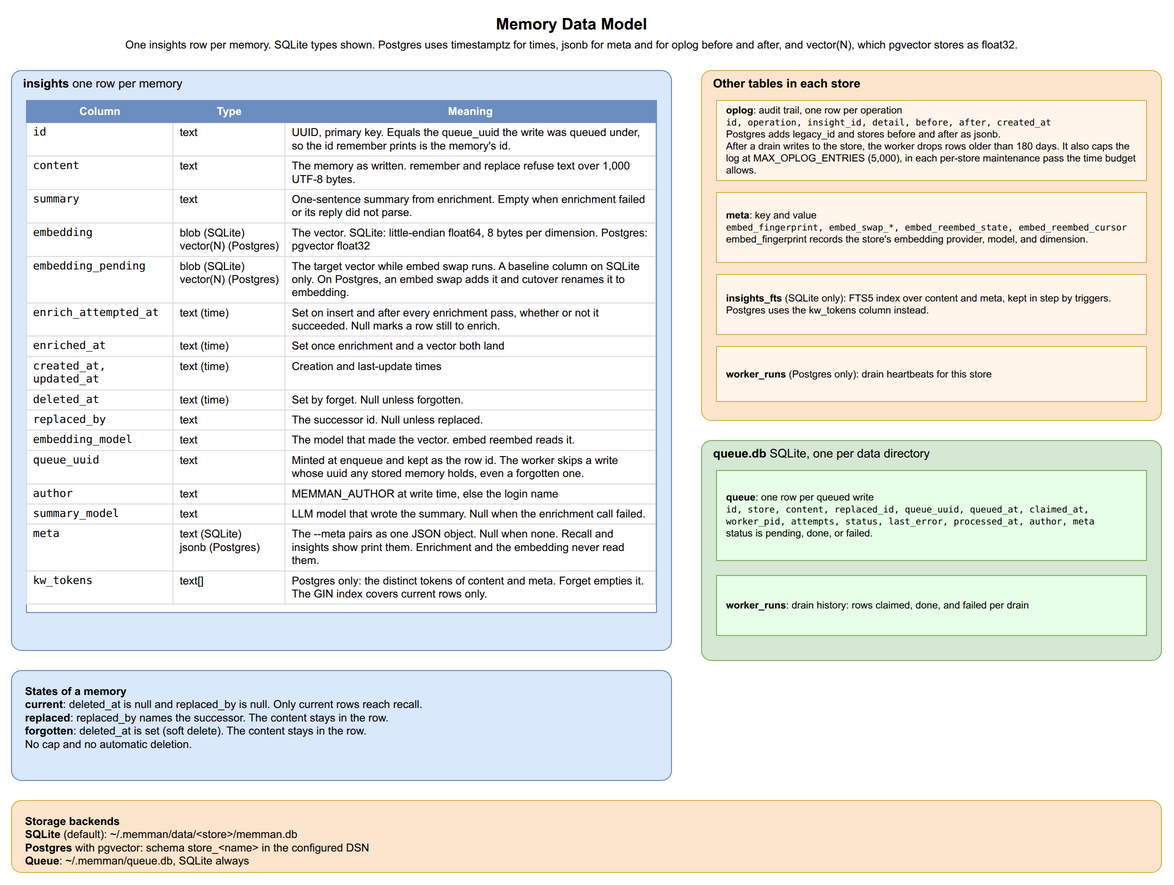

The diagram above was exported from draw.io. Its source (the exported page's mxGraphModel, read from the mxfile embedded in the PNG):
<mxGraphModel dx="1422" dy="1000" grid="1" gridSize="10" guides="1" tooltips="1" connect="1" arrows="1" fold="1" page="1" pageScale="1" pageWidth="1250" pageHeight="900" math="0" shadow="0">
  <root>
    <mxCell id="0" />
    <mxCell id="1" parent="0" />
    <mxCell id="dm_title" value="&lt;b&gt;Memory Data Model&lt;/b&gt;&lt;br&gt;&lt;font style=&quot;font-size:11px&quot;&gt;One insights row per memory. SQLite types shown. Postgres uses timestamptz for times, jsonb for meta and for oplog before and after, and vector(N), which pgvector stores as float32.&lt;/font&gt;" style="text;html=1;align=center;verticalAlign=middle;fontSize=16;strokeColor=none;fillColor=none;" vertex="1" parent="1">
      <mxGeometry x="240" y="10" width="720" height="45" as="geometry" />
    </mxCell>
    <mxCell id="dm_insight_box" value="&lt;b&gt;insights&lt;/b&gt;  one row per memory" style="rounded=1;absoluteArcSize=1;arcSize=20;whiteSpace=wrap;html=1;fillColor=#dae8fc;strokeColor=#6c8ebf;verticalAlign=top;align=left;spacingLeft=10;fontSize=12;" vertex="1" parent="1">
      <mxGeometry x="40" y="70" width="660" height="580" as="geometry" />
    </mxCell>
    <mxCell id="dm_fields" value="&lt;table style=&quot;font-size:11px; border-collapse:collapse; width:100%&quot;&gt;&lt;tr style=&quot;background:#6c8ebf; color:white; font-weight:bold;&quot;&gt;&lt;td style=&quot;padding:4px 6px; border:1px solid #6c8ebf;&quot;&gt;Column&lt;/td&gt;&lt;td style=&quot;padding:4px 6px; border:1px solid #6c8ebf;&quot;&gt;Type&lt;/td&gt;&lt;td style=&quot;padding:4px 6px; border:1px solid #6c8ebf;&quot;&gt;Meaning&lt;/td&gt;&lt;/tr&gt;&lt;tr&gt;&lt;td style=&quot;padding:3px 6px; border:1px solid #ddd; vertical-align:top; text-align:left; font-family:monospace;&quot;&gt;id&lt;/td&gt;&lt;td style=&quot;padding:3px 6px; border:1px solid #ddd; vertical-align:top; text-align:left; white-space:nowrap;&quot;&gt;text&lt;/td&gt;&lt;td style=&quot;padding:3px 6px; border:1px solid #ddd; vertical-align:top; text-align:left;&quot;&gt;UUID, primary key. Equals the queue_uuid the write was queued under, so the id remember prints is the memory's id.&lt;/td&gt;&lt;/tr&gt;&lt;tr&gt;&lt;td style=&quot;padding:3px 6px; border:1px solid #ddd; vertical-align:top; text-align:left; font-family:monospace;&quot;&gt;content&lt;/td&gt;&lt;td style=&quot;padding:3px 6px; border:1px solid #ddd; vertical-align:top; text-align:left; white-space:nowrap;&quot;&gt;text&lt;/td&gt;&lt;td style=&quot;padding:3px 6px; border:1px solid #ddd; vertical-align:top; text-align:left;&quot;&gt;The memory as written. remember and replace refuse text over 1,000 UTF-8 bytes.&lt;/td&gt;&lt;/tr&gt;&lt;tr&gt;&lt;td style=&quot;padding:3px 6px; border:1px solid #ddd; vertical-align:top; text-align:left; font-family:monospace;&quot;&gt;summary&lt;/td&gt;&lt;td style=&quot;padding:3px 6px; border:1px solid #ddd; vertical-align:top; text-align:left; white-space:nowrap;&quot;&gt;text&lt;/td&gt;&lt;td style=&quot;padding:3px 6px; border:1px solid #ddd; vertical-align:top; text-align:left;&quot;&gt;One-sentence summary from enrichment. Empty when enrichment failed or its reply did not parse.&lt;/td&gt;&lt;/tr&gt;&lt;tr&gt;&lt;td style=&quot;padding:3px 6px; border:1px solid #ddd; vertical-align:top; text-align:left; font-family:monospace;&quot;&gt;embedding&lt;/td&gt;&lt;td style=&quot;padding:3px 6px; border:1px solid #ddd; vertical-align:top; text-align:left; white-space:nowrap;&quot;&gt;blob (SQLite)&lt;br&gt;vector(N) (Postgres)&lt;/td&gt;&lt;td style=&quot;padding:3px 6px; border:1px solid #ddd; vertical-align:top; text-align:left;&quot;&gt;The vector. SQLite: little-endian float64, 8 bytes per dimension. Postgres: pgvector float32&lt;/td&gt;&lt;/tr&gt;&lt;tr&gt;&lt;td style=&quot;padding:3px 6px; border:1px solid #ddd; vertical-align:top; text-align:left; font-family:monospace;&quot;&gt;embedding_pending&lt;/td&gt;&lt;td style=&quot;padding:3px 6px; border:1px solid #ddd; vertical-align:top; text-align:left; white-space:nowrap;&quot;&gt;blob (SQLite)&lt;br&gt;vector(N) (Postgres)&lt;/td&gt;&lt;td style=&quot;padding:3px 6px; border:1px solid #ddd; vertical-align:top; text-align:left;&quot;&gt;The target vector while embed swap runs. A baseline column on SQLite only. On Postgres, an embed swap adds it and cutover renames it to embedding.&lt;/td&gt;&lt;/tr&gt;&lt;tr&gt;&lt;td style=&quot;padding:3px 6px; border:1px solid #ddd; vertical-align:top; text-align:left; font-family:monospace;&quot;&gt;enrich_attempted_at&lt;/td&gt;&lt;td style=&quot;padding:3px 6px; border:1px solid #ddd; vertical-align:top; text-align:left; white-space:nowrap;&quot;&gt;text (time)&lt;/td&gt;&lt;td style=&quot;padding:3px 6px; border:1px solid #ddd; vertical-align:top; text-align:left;&quot;&gt;Set on insert and after every enrichment pass, whether or not it succeeded. Null marks a row still to enrich.&lt;/td&gt;&lt;/tr&gt;&lt;tr&gt;&lt;td style=&quot;padding:3px 6px; border:1px solid #ddd; vertical-align:top; text-align:left; font-family:monospace;&quot;&gt;enriched_at&lt;/td&gt;&lt;td style=&quot;padding:3px 6px; border:1px solid #ddd; vertical-align:top; text-align:left; white-space:nowrap;&quot;&gt;text (time)&lt;/td&gt;&lt;td style=&quot;padding:3px 6px; border:1px solid #ddd; vertical-align:top; text-align:left;&quot;&gt;Set once enrichment and a vector both land&lt;/td&gt;&lt;/tr&gt;&lt;tr&gt;&lt;td style=&quot;padding:3px 6px; border:1px solid #ddd; vertical-align:top; text-align:left; font-family:monospace;&quot;&gt;created_at, updated_at&lt;/td&gt;&lt;td style=&quot;padding:3px 6px; border:1px solid #ddd; vertical-align:top; text-align:left; white-space:nowrap;&quot;&gt;text (time)&lt;/td&gt;&lt;td style=&quot;padding:3px 6px; border:1px solid #ddd; vertical-align:top; text-align:left;&quot;&gt;Creation and last-update times&lt;/td&gt;&lt;/tr&gt;&lt;tr&gt;&lt;td style=&quot;padding:3px 6px; border:1px solid #ddd; vertical-align:top; text-align:left; font-family:monospace;&quot;&gt;deleted_at&lt;/td&gt;&lt;td style=&quot;padding:3px 6px; border:1px solid #ddd; vertical-align:top; text-align:left; white-space:nowrap;&quot;&gt;text (time)&lt;/td&gt;&lt;td style=&quot;padding:3px 6px; border:1px solid #ddd; vertical-align:top; text-align:left;&quot;&gt;Set by forget. Null unless forgotten.&lt;/td&gt;&lt;/tr&gt;&lt;tr&gt;&lt;td style=&quot;padding:3px 6px; border:1px solid #ddd; vertical-align:top; text-align:left; font-family:monospace;&quot;&gt;replaced_by&lt;/td&gt;&lt;td style=&quot;padding:3px 6px; border:1px solid #ddd; vertical-align:top; text-align:left; white-space:nowrap;&quot;&gt;text&lt;/td&gt;&lt;td style=&quot;padding:3px 6px; border:1px solid #ddd; vertical-align:top; text-align:left;&quot;&gt;The successor id. Null unless replaced.&lt;/td&gt;&lt;/tr&gt;&lt;tr&gt;&lt;td style=&quot;padding:3px 6px; border:1px solid #ddd; vertical-align:top; text-align:left; font-family:monospace;&quot;&gt;embedding_model&lt;/td&gt;&lt;td style=&quot;padding:3px 6px; border:1px solid #ddd; vertical-align:top; text-align:left; white-space:nowrap;&quot;&gt;text&lt;/td&gt;&lt;td style=&quot;padding:3px 6px; border:1px solid #ddd; vertical-align:top; text-align:left;&quot;&gt;The model that made the vector. embed reembed reads it.&lt;/td&gt;&lt;/tr&gt;&lt;tr&gt;&lt;td style=&quot;padding:3px 6px; border:1px solid #ddd; vertical-align:top; text-align:left; font-family:monospace;&quot;&gt;queue_uuid&lt;/td&gt;&lt;td style=&quot;padding:3px 6px; border:1px solid #ddd; vertical-align:top; text-align:left; white-space:nowrap;&quot;&gt;text&lt;/td&gt;&lt;td style=&quot;padding:3px 6px; border:1px solid #ddd; vertical-align:top; text-align:left;&quot;&gt;Minted at enqueue and kept as the row id. The worker skips a write whose uuid any stored memory holds, even a forgotten one.&lt;/td&gt;&lt;/tr&gt;&lt;tr&gt;&lt;td style=&quot;padding:3px 6px; border:1px solid #ddd; vertical-align:top; text-align:left; font-family:monospace;&quot;&gt;author&lt;/td&gt;&lt;td style=&quot;padding:3px 6px; border:1px solid #ddd; vertical-align:top; text-align:left; white-space:nowrap;&quot;&gt;text&lt;/td&gt;&lt;td style=&quot;padding:3px 6px; border:1px solid #ddd; vertical-align:top; text-align:left;&quot;&gt;MEMMAN_AUTHOR at write time, else the login name&lt;/td&gt;&lt;/tr&gt;&lt;tr&gt;&lt;td style=&quot;padding:3px 6px; border:1px solid #ddd; vertical-align:top; text-align:left; font-family:monospace;&quot;&gt;summary_model&lt;/td&gt;&lt;td style=&quot;padding:3px 6px; border:1px solid #ddd; vertical-align:top; text-align:left; white-space:nowrap;&quot;&gt;text&lt;/td&gt;&lt;td style=&quot;padding:3px 6px; border:1px solid #ddd; vertical-align:top; text-align:left;&quot;&gt;LLM model that wrote the summary. Null when the enrichment call failed.&lt;/td&gt;&lt;/tr&gt;&lt;tr&gt;&lt;td style=&quot;padding:3px 6px; border:1px solid #ddd; vertical-align:top; text-align:left; font-family:monospace;&quot;&gt;meta&lt;/td&gt;&lt;td style=&quot;padding:3px 6px; border:1px solid #ddd; vertical-align:top; text-align:left; white-space:nowrap;&quot;&gt;text (SQLite)&lt;br&gt;jsonb (Postgres)&lt;/td&gt;&lt;td style=&quot;padding:3px 6px; border:1px solid #ddd; vertical-align:top; text-align:left;&quot;&gt;The --meta pairs as one JSON object. Null when none. Recall and insights show print them. Enrichment and the embedding never read them.&lt;/td&gt;&lt;/tr&gt;&lt;tr&gt;&lt;td style=&quot;padding:3px 6px; border:1px solid #ddd; vertical-align:top; text-align:left; font-family:monospace;&quot;&gt;kw_tokens&lt;/td&gt;&lt;td style=&quot;padding:3px 6px; border:1px solid #ddd; vertical-align:top; text-align:left; white-space:nowrap;&quot;&gt;text[]&lt;/td&gt;&lt;td style=&quot;padding:3px 6px; border:1px solid #ddd; vertical-align:top; text-align:left;&quot;&gt;Postgres only: the distinct tokens of content and meta. Forget empties it. The GIN index covers current rows only.&lt;/td&gt;&lt;/tr&gt;&lt;/table&gt;" style="rounded=0;whiteSpace=wrap;html=1;overflow=fill;fillColor=#ffffff;strokeColor=#6c8ebf;verticalAlign=top;" vertex="1" parent="1">
      <mxGeometry x="55" y="100" width="630" height="512" as="geometry" />
    </mxCell>
    <mxCell id="dm_states" value="&lt;b&gt;States of a memory&lt;/b&gt;&lt;br&gt;&lt;b&gt;current&lt;/b&gt;: deleted_at is null and replaced_by is null. Only current rows reach recall.&lt;br&gt;&lt;b&gt;replaced&lt;/b&gt;: replaced_by names the successor. The content stays in the row.&lt;br&gt;&lt;b&gt;forgotten&lt;/b&gt;: deleted_at is set (soft delete). The content stays in the row.&lt;br&gt;No cap and no automatic deletion." style="rounded=1;absoluteArcSize=1;arcSize=20;whiteSpace=wrap;html=1;fillColor=#dae8fc;strokeColor=#6c8ebf;fontSize=11;verticalAlign=top;align=left;spacingLeft=12;spacingTop=8;" vertex="1" parent="1">
      <mxGeometry x="40" y="670" width="660" height="110" as="geometry" />
    </mxCell>
    <mxCell id="dm_store_box" value="&lt;b&gt;Other tables in each store&lt;/b&gt;" style="rounded=1;whiteSpace=wrap;html=1;fillColor=#fce5cd;strokeColor=#d6b656;verticalAlign=top;absoluteArcSize=1;arcSize=20;align=left;spacingLeft=10;fontSize=12;" vertex="1" parent="1">
      <mxGeometry x="730" y="70" width="460" height="350" as="geometry" />
    </mxCell>
    <mxCell id="dm_oplog" value="&lt;b&gt;oplog&lt;/b&gt;: audit trail, one row per operation&lt;br&gt;&lt;font style=&quot;font-family:monospace;font-size:9px&quot;&gt;id, operation, insight_id, detail, before, after, created_at&lt;/font&gt;&lt;br&gt;Postgres adds legacy_id and stores before and after as jsonb.&lt;br&gt;After a drain writes to the store, the worker drops rows older than 180 days. It also caps the log at MAX_OPLOG_ENTRIES (5,000), in each per-store maintenance pass the time budget allows." style="rounded=0;whiteSpace=wrap;html=1;fillColor=#FFF5EB;strokeColor=#d6b656;fontSize=10;align=left;spacingLeft=8;spacingRight=8;" vertex="1" parent="1">
      <mxGeometry x="745" y="100" width="430" height="80" as="geometry" />
    </mxCell>
    <mxCell id="dm_meta" value="&lt;b&gt;meta&lt;/b&gt;: key and value&lt;br&gt;&lt;font style=&quot;font-family:monospace;font-size:9px&quot;&gt;embed_fingerprint, embed_swap_*, embed_reembed_state, embed_reembed_cursor&lt;/font&gt;&lt;br&gt;embed_fingerprint records the store's embedding provider, model, and dimension." style="rounded=0;whiteSpace=wrap;html=1;fillColor=#FFF5EB;strokeColor=#d6b656;fontSize=10;align=left;spacingLeft=8;spacingRight=8;" vertex="1" parent="1">
      <mxGeometry x="745" y="192" width="430" height="70" as="geometry" />
    </mxCell>
    <mxCell id="dm_fts" value="&lt;b&gt;insights_fts&lt;/b&gt; (SQLite only): FTS5 index over content and meta, kept in step by triggers. Postgres uses the kw_tokens column instead." style="rounded=0;whiteSpace=wrap;html=1;fillColor=#FFF5EB;strokeColor=#d6b656;fontSize=10;align=left;spacingLeft=8;spacingRight=8;" vertex="1" parent="1">
      <mxGeometry x="745" y="274" width="430" height="60" as="geometry" />
    </mxCell>
    <mxCell id="dm_pg_runs" value="&lt;b&gt;worker_runs&lt;/b&gt; (Postgres only): drain heartbeats for this store" style="rounded=0;whiteSpace=wrap;html=1;fillColor=#FFF5EB;strokeColor=#d6b656;fontSize=10;align=left;spacingLeft=8;spacingRight=8;" vertex="1" parent="1">
      <mxGeometry x="745" y="346" width="430" height="55" as="geometry" />
    </mxCell>
    <mxCell id="dm_queue_box" value="&lt;b&gt;queue.db&lt;/b&gt;  SQLite, one per data directory" style="rounded=1;whiteSpace=wrap;html=1;fillColor=#d5e8d4;strokeColor=#82b366;verticalAlign=top;absoluteArcSize=1;arcSize=20;align=left;spacingLeft=10;fontSize=12;" vertex="1" parent="1">
      <mxGeometry x="730" y="440" width="460" height="220" as="geometry" />
    </mxCell>
    <mxCell id="dm_queue" value="&lt;b&gt;queue&lt;/b&gt;: one row per queued write&lt;br&gt;&lt;font style=&quot;font-family:monospace;font-size:9px&quot;&gt;id, store, content, replaced_id, queue_uuid, queued_at, claimed_at, worker_pid, attempts, status, last_error, processed_at, author, meta&lt;/font&gt;&lt;br&gt;status is pending, done, or failed." style="rounded=0;whiteSpace=wrap;html=1;fillColor=#E6FFE6;strokeColor=#82b366;fontSize=10;align=left;spacingLeft=8;spacingRight=8;" vertex="1" parent="1">
      <mxGeometry x="745" y="470" width="430" height="90" as="geometry" />
    </mxCell>
    <mxCell id="dm_queue_runs" value="&lt;b&gt;worker_runs&lt;/b&gt;: drain history: rows claimed, done, and failed per drain" style="rounded=0;whiteSpace=wrap;html=1;fillColor=#E6FFE6;strokeColor=#82b366;fontSize=10;align=left;spacingLeft=8;spacingRight=8;" vertex="1" parent="1">
      <mxGeometry x="745" y="575" width="430" height="60" as="geometry" />
    </mxCell>
    <mxCell id="dm_backends" value="&lt;b&gt;Storage backends&lt;/b&gt;&lt;br&gt;&lt;b&gt;SQLite&lt;/b&gt; (default): ~/.memman/data/&amp;lt;store&amp;gt;/memman.db&lt;br&gt;&lt;b&gt;Postgres&lt;/b&gt; with pgvector: schema store_&amp;lt;name&amp;gt; in the configured DSN&lt;br&gt;&lt;b&gt;Queue&lt;/b&gt;: ~/.memman/queue.db, SQLite always" style="rounded=1;absoluteArcSize=1;arcSize=20;whiteSpace=wrap;html=1;fillColor=#fce5cd;strokeColor=#d6b656;fontSize=11;verticalAlign=top;align=left;spacingLeft=12;spacingTop=8;" vertex="1" parent="1">
      <mxGeometry x="40" y="800" width="1150" height="72" as="geometry" />
    </mxCell>
  </root>
</mxGraphModel>